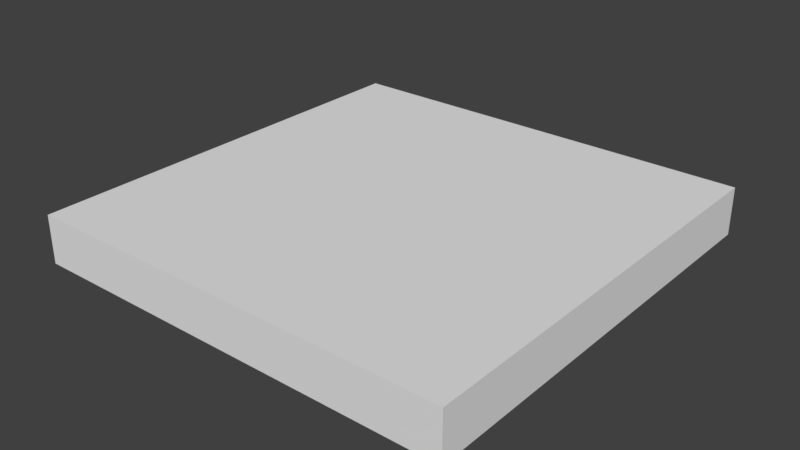 # Source: rocket-silo.blend  (saved by Blender 2.93.20; exported with 4.5.12 LTS)
import bpy
from mathutils import Matrix  # noqa: F401  (used for matrix-valued properties, if any)

bpy.ops.wm.read_factory_settings(use_empty=True)
scene = bpy.context.scene
scene.name = 'Scene'

# ---- collections
col_collection_1 = bpy.data.collections.new('Collection 1'); scene.collection.children.link(col_collection_1)

# ---- materials (node trees are filled in below, after node groups)
mat_material = bpy.data.materials.new('Material')
mat_material.alpha_threshold = 0.0
mat_material.use_transparent_shadow = False
mat_material.roughness = 0.5
mat_material.line_color = (0.0, 0.0, 0.0, 1.0)

# ---- material node trees

# ---- world
world_world = bpy.data.worlds.new('World'); scene.world = world_world
world_world.color = (0.05088, 0.05088, 0.05088)
world_world.use_sun_shadow = False
world_world.sun_shadow_jitter_overblur = 0.0
world_world.cycles.sampling_method = 'MANUAL'

# ---- meshes
me_cube = bpy.data.meshes.new('Cube')
me_cube.from_pydata([(4.5, 4.5, 0.0), (4.5, -4.5, 0.0), (-4.5, -4.5, 0.0), (-4.5, 4.5, 0.0), (4.5, 4.5, 1.0), (4.5, -4.5, 1.0), (-4.5, -4.5, 1.0), (-4.5, 4.5, 1.0)], [], [(0, 1, 2, 3), (4, 7, 6, 5), (0, 4, 5, 1), (1, 5, 6, 2), (2, 6, 7, 3), (4, 0, 3, 7)])
me_cube.materials.append(mat_material)
me_cube.use_remesh_preserve_volume = False
me_cube.use_remesh_preserve_attributes = False
me_cube.use_mirror_vertex_groups = False
me_cube.update()

# ---- objects
ob_cube = bpy.data.objects.new('Cube', me_cube)

# ---- transforms, parenting, visibility, modifiers, constraints
ob_cube.location = (0.0, 0.0, 0.0)
ob_cube.lock_rotations_4d = False
ob_cube.empty_display_type = 'ARROWS'
ob_cube.lineart.crease_threshold = 0.0

# ---- collection membership
col_collection_1.objects.link(ob_cube)

# ---- scene / render settings (as saved in the file)
scene.frame_start = 1; scene.frame_end = 250; scene.frame_set(1)
scene.render.engine = 'BLENDER_EEVEE_NEXT'
scene.render.resolution_percentage = 50
scene.render.dither_intensity = 0.0
scene.cycles.use_denoising = False
scene.cycles.samples = 128
scene.cycles.sampling_pattern = 'TABULATED_SOBOL'
scene.cycles.use_adaptive_sampling = False
scene.cycles.use_light_tree = False
scene.cycles.blur_glossy = 0.0
scene.cycles.sample_clamp_indirect = 0.0
scene.view_settings.view_transform = 'Standard'
bpy.context.view_layer.update()

# ---- added for rendering (the .blend has no active camera and no usable light): camera, sun
cam_auto = bpy.data.cameras.new('AutoCamera')
cam_auto.lens = 50.0
cam_auto.sensor_width = 36.0
cam_auto.clip_end = 1000.0
ob_auto_camera = bpy.data.objects.new('AutoCamera', cam_auto)
scene.collection.objects.link(ob_auto_camera)
ob_auto_camera.location = (11.8125, -14.175, 9.94999)
ob_auto_camera.rotation_euler = (1.09748, -7.21219e-08, 0.694738)
scene.camera = ob_auto_camera
light_auto_sun = bpy.data.lights.new('AutoSun', 'SUN')
light_auto_sun.energy = 3.0
light_auto_sun.angle = 0.0523599
ob_auto_sun = bpy.data.objects.new('AutoSun', light_auto_sun)
scene.collection.objects.link(ob_auto_sun)
ob_auto_sun.rotation_euler = (0.872665, 0.174533, 0.523599)
bpy.context.view_layer.update()
